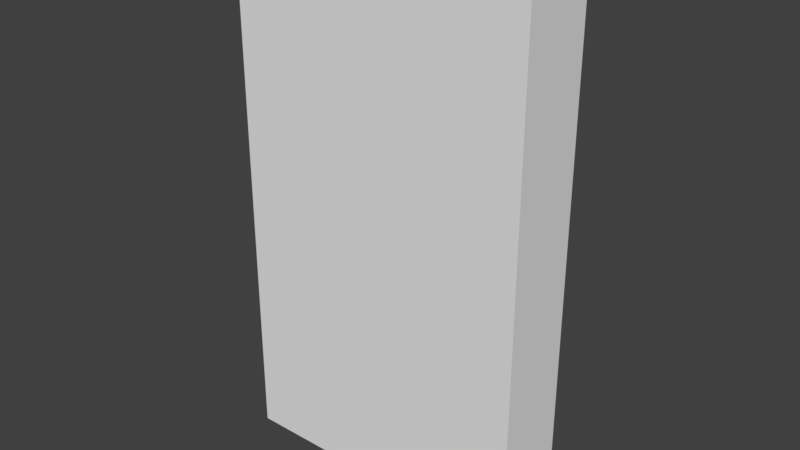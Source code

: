 # Source: io_steppingswitch.blend  (saved by Blender 2.78.0; exported with 4.5.12 LTS)
import bpy
from mathutils import Matrix  # noqa: F401  (used for matrix-valued properties, if any)

bpy.ops.wm.read_factory_settings(use_empty=True)
scene = bpy.context.scene
scene.name = 'Scene'

# ---- collections
col_collection_1 = bpy.data.collections.new('Collection 1'); scene.collection.children.link(col_collection_1)

# ---- materials (node trees are filled in below, after node groups)
mat_io_steppingswitch_off = bpy.data.materials.new('io_steppingswitch_off')
mat_io_steppingswitch_off.alpha_threshold = 0.0
mat_io_steppingswitch_off.use_transparent_shadow = False
mat_io_steppingswitch_off.roughness = 0.5
mat_io_steppingswitch_off.line_color = (0.0, 0.0, 0.0, 1.0)

# ---- material node trees

# ---- world
world_world = bpy.data.worlds.new('World'); scene.world = world_world
world_world.color = (0.05088, 0.05088, 0.05088)
world_world.use_sun_shadow = False
world_world.sun_shadow_jitter_overblur = 0.0
world_world.cycles.sampling_method = 'MANUAL'

# ---- meshes
me_cube = bpy.data.meshes.new('Cube')
me_cube.from_pydata([(2.0, 0.0, -3.5), (2.0, -1.0, -3.5), (-2.0, -1.0, -3.5), (-2.0, 3.576e-07, -3.5), (2.0, -4.768e-07, 3.5), (2.0, -1.0, 3.5), (-2.0, -1.0, 3.5), (-2.0, 0.0, 3.5)], [], [(0, 1, 2, 3), (4, 7, 6, 5), (0, 4, 5, 1), (1, 5, 6, 2), (2, 6, 7, 3), (4, 0, 3, 7)])
_uv = me_cube.uv_layers.new(name='UVMap')
_uv.uv.foreach_set('vector', [0.5515, 0.01208, 0.5515, 0.1197, 0.1209, 0.1197, 0.1209, 0.01208, 0.5515, 0.9809, 0.1209, 0.9809, 0.1209, 0.8733, 0.5515, 0.8733, 0.6592, 0.1197, 0.6592, 0.8733, 0.5515, 0.8733, 0.5515, 0.1197, 0.5515, 0.1197, 0.5515, 0.8733, 0.1209, 0.8733, 0.1209, 0.1197, 0.1209, 0.1197, 0.1209, 0.8733, 0.01329, 0.8733, 0.01329, 0.1197, 0.7227, 0.6645, 0.7227, 0.2878, 0.938, 0.2878, 0.938, 0.6645])
me_cube.materials.append(mat_io_steppingswitch_off)
me_cube.use_remesh_preserve_volume = False
me_cube.use_remesh_preserve_attributes = False
me_cube.use_mirror_vertex_groups = False
me_cube.update()

# ---- objects
ob_io_steppingswitch = bpy.data.objects.new('io_steppingswitch', me_cube)

# ---- transforms, parenting, visibility, modifiers, constraints
ob_io_steppingswitch.location = (0.0, 0.0, 0.0)
ob_io_steppingswitch.lock_rotations_4d = False
ob_io_steppingswitch.empty_display_type = 'ARROWS'
ob_io_steppingswitch.lineart.crease_threshold = 0.0

# ---- collection membership
col_collection_1.objects.link(ob_io_steppingswitch)

# ---- scene / render settings (as saved in the file)
scene.frame_start = 1; scene.frame_end = 1000; scene.frame_set(1)
scene.render.engine = 'BLENDER_EEVEE_NEXT'
scene.render.image_settings.color_mode = 'RGB'
scene.render.dither_intensity = 0.0
scene.cycles.use_denoising = False
scene.cycles.samples = 128
scene.cycles.sampling_pattern = 'TABULATED_SOBOL'
scene.cycles.light_sampling_threshold = 0.0
scene.cycles.use_adaptive_sampling = False
scene.cycles.use_light_tree = False
scene.cycles.blur_glossy = 0.0
scene.cycles.sample_clamp_indirect = 0.0
scene.view_settings.view_transform = 'Standard'
bpy.context.view_layer.update()

# ---- added for rendering (the .blend has no active camera and no usable light): camera, sun
cam_auto = bpy.data.cameras.new('AutoCamera')
cam_auto.lens = 50.0
cam_auto.sensor_width = 36.0
cam_auto.clip_end = 1000.0
ob_auto_camera = bpy.data.objects.new('AutoCamera', cam_auto)
scene.collection.objects.link(ob_auto_camera)
ob_auto_camera.location = (7.51656, -9.51987, 6.01325)
ob_auto_camera.rotation_euler = (1.09748, -7.21219e-08, 0.694738)
scene.camera = ob_auto_camera
light_auto_sun = bpy.data.lights.new('AutoSun', 'SUN')
light_auto_sun.energy = 3.0
light_auto_sun.angle = 0.0523599
ob_auto_sun = bpy.data.objects.new('AutoSun', light_auto_sun)
scene.collection.objects.link(ob_auto_sun)
ob_auto_sun.rotation_euler = (0.872665, 0.174533, 0.523599)
bpy.context.view_layer.update()
